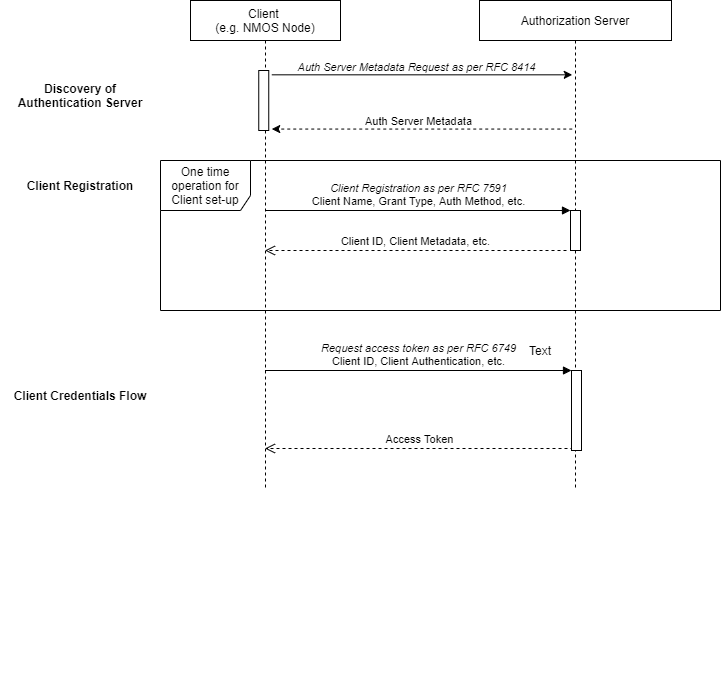

The diagram above was exported from draw.io. Its source (the exported page's mxGraphModel, read from the mxfile embedded in the PNG):
<mxGraphModel dx="1422" dy="825" grid="1" gridSize="10" guides="1" tooltips="1" connect="1" arrows="1" fold="1" page="1" pageScale="1" pageWidth="1169" pageHeight="827" math="0" shadow="0">
  <root>
    <mxCell id="0" />
    <mxCell id="1" parent="0" />
    <mxCell id="KBdhPKM8WCPAQau9ARn2-5" value="One time operation for Client set-up" style="shape=umlFrame;whiteSpace=wrap;html=1;width=90;height=50;" parent="1" vertex="1">
      <mxGeometry x="200" y="230" width="560" height="150" as="geometry" />
    </mxCell>
    <mxCell id="KBdhPKM8WCPAQau9ARn2-3" value="Authorization Server" style="shape=umlLifeline;perimeter=lifelinePerimeter;whiteSpace=wrap;html=1;container=0;collapsible=0;recursiveResize=0;outlineConnect=0;" parent="1" vertex="1">
      <mxGeometry x="519" y="70" width="192" height="490" as="geometry" />
    </mxCell>
    <mxCell id="KBdhPKM8WCPAQau9ARn2-11" value="&lt;i&gt;Client Registration as per RFC 7591&lt;br&gt;&lt;/i&gt;Client Name, Grant Type, Auth Method, etc." style="html=1;verticalAlign=bottom;endArrow=block;entryX=0;entryY=0;" parent="1" source="KBdhPKM8WCPAQau9ARn2-1" target="KBdhPKM8WCPAQau9ARn2-4" edge="1">
      <mxGeometry relative="1" as="geometry">
        <mxPoint x="536" y="227" as="sourcePoint" />
      </mxGeometry>
    </mxCell>
    <mxCell id="KBdhPKM8WCPAQau9ARn2-12" value="Client ID, Client Metadata, etc." style="html=1;verticalAlign=bottom;endArrow=open;dashed=1;endSize=8;" parent="1" target="KBdhPKM8WCPAQau9ARn2-1" edge="1">
      <mxGeometry relative="1" as="geometry">
        <mxPoint x="194.66666666666652" y="320" as="targetPoint" />
        <mxPoint x="606" y="320" as="sourcePoint" />
      </mxGeometry>
    </mxCell>
    <mxCell id="KBdhPKM8WCPAQau9ARn2-17" value="Access Token" style="html=1;verticalAlign=bottom;endArrow=open;dashed=1;endSize=8;exitX=0.2;exitY=0.975;exitDx=0;exitDy=0;exitPerimeter=0;" parent="1" source="KBdhPKM8WCPAQau9ARn2-6" target="KBdhPKM8WCPAQau9ARn2-1" edge="1">
      <mxGeometry relative="1" as="geometry">
        <mxPoint x="199.99666666666653" y="490.00333333333356" as="targetPoint" />
        <mxPoint x="615.33" y="490.1700000000001" as="sourcePoint" />
      </mxGeometry>
    </mxCell>
    <mxCell id="KBdhPKM8WCPAQau9ARn2-18" value="&lt;i&gt;Request access token as per RFC 6749&lt;/i&gt;&lt;br&gt;Client ID, Client Authentication, etc." style="html=1;verticalAlign=bottom;endArrow=block;entryX=0;entryY=0;" parent="1" source="KBdhPKM8WCPAQau9ARn2-1" target="KBdhPKM8WCPAQau9ARn2-6" edge="1">
      <mxGeometry relative="1" as="geometry">
        <mxPoint x="195" y="440" as="sourcePoint" />
      </mxGeometry>
    </mxCell>
    <mxCell id="KBdhPKM8WCPAQau9ARn2-4" value="" style="html=1;points=[];perimeter=orthogonalPerimeter;" parent="1" vertex="1">
      <mxGeometry x="610" y="280" width="10" height="40" as="geometry" />
    </mxCell>
    <mxCell id="KBdhPKM8WCPAQau9ARn2-6" value="" style="html=1;points=[];perimeter=orthogonalPerimeter;" parent="1" vertex="1">
      <mxGeometry x="611" y="440" width="10" height="80" as="geometry" />
    </mxCell>
    <mxCell id="KBdhPKM8WCPAQau9ARn2-20" value="" style="endArrow=classic;html=1;exitX=1.3;exitY=0.072;exitDx=0;exitDy=0;exitPerimeter=0;" parent="1" source="KBdhPKM8WCPAQau9ARn2-19" edge="1">
      <mxGeometry width="50" height="50" relative="1" as="geometry">
        <mxPoint x="408.25" y="200" as="sourcePoint" />
        <mxPoint x="611.75" y="144.31999999999994" as="targetPoint" />
      </mxGeometry>
    </mxCell>
    <mxCell id="KBdhPKM8WCPAQau9ARn2-21" value="&lt;i&gt;Auth Server Metadata Request as per RFC 8414&lt;/i&gt;" style="edgeLabel;html=1;align=center;verticalAlign=bottom;resizable=0;points=[];" parent="KBdhPKM8WCPAQau9ARn2-20" vertex="1" connectable="0">
      <mxGeometry x="0.1445" y="-1" relative="1" as="geometry">
        <mxPoint x="-28.17" y="0.019999999999999574" as="offset" />
      </mxGeometry>
    </mxCell>
    <mxCell id="KBdhPKM8WCPAQau9ARn2-22" value="" style="endArrow=classic;html=1;entryX=1.3;entryY=0.976;entryDx=0;entryDy=0;entryPerimeter=0;dashed=1;" parent="1" target="KBdhPKM8WCPAQau9ARn2-19" edge="1">
      <mxGeometry width="50" height="50" relative="1" as="geometry">
        <mxPoint x="611.75" y="198.55999999999995" as="sourcePoint" />
        <mxPoint x="598.25" y="270" as="targetPoint" />
      </mxGeometry>
    </mxCell>
    <mxCell id="KBdhPKM8WCPAQau9ARn2-23" value="Auth Server Metadata" style="edgeLabel;html=1;align=center;verticalAlign=bottom;resizable=0;points=[];" parent="KBdhPKM8WCPAQau9ARn2-22" vertex="1" connectable="0">
      <mxGeometry x="0.1555" relative="1" as="geometry">
        <mxPoint x="19.739999999999995" y="-0.009999999999999787" as="offset" />
      </mxGeometry>
    </mxCell>
    <mxCell id="zroiOUJ6YkZL5V5b6Ek6-2" value="" style="group" parent="1" vertex="1" connectable="0">
      <mxGeometry x="230" y="70" width="150" height="680" as="geometry" />
    </mxCell>
    <mxCell id="KBdhPKM8WCPAQau9ARn2-1" value="Client &lt;br&gt;(e.g. NMOS Node)" style="shape=umlLifeline;perimeter=lifelinePerimeter;whiteSpace=wrap;html=1;container=1;collapsible=0;recursiveResize=0;outlineConnect=0;" parent="zroiOUJ6YkZL5V5b6Ek6-2" vertex="1">
      <mxGeometry width="150" height="490" as="geometry" />
    </mxCell>
    <mxCell id="KBdhPKM8WCPAQau9ARn2-19" value="" style="html=1;points=[];perimeter=orthogonalPerimeter;" parent="zroiOUJ6YkZL5V5b6Ek6-2" vertex="1">
      <mxGeometry x="68.25" y="70" width="10" height="60" as="geometry" />
    </mxCell>
    <mxCell id="cFbqOavbiYXWHhe0aNjS-1" value="Text" style="text;html=1;strokeColor=none;fillColor=none;align=center;verticalAlign=middle;whiteSpace=wrap;rounded=0;" vertex="1" parent="1">
      <mxGeometry x="560" y="410" width="40" height="20" as="geometry" />
    </mxCell>
    <mxCell id="cFbqOavbiYXWHhe0aNjS-2" value="&lt;b&gt;Discovery of Authentication Server&lt;/b&gt;" style="text;html=1;strokeColor=none;fillColor=none;align=center;verticalAlign=middle;whiteSpace=wrap;rounded=0;" vertex="1" parent="1">
      <mxGeometry x="40" y="140" width="160" height="50" as="geometry" />
    </mxCell>
    <mxCell id="cFbqOavbiYXWHhe0aNjS-3" value="&lt;b&gt;Client Registration&lt;/b&gt;" style="text;html=1;strokeColor=none;fillColor=none;align=center;verticalAlign=middle;whiteSpace=wrap;rounded=0;" vertex="1" parent="1">
      <mxGeometry x="40" y="230" width="160" height="50" as="geometry" />
    </mxCell>
    <mxCell id="cFbqOavbiYXWHhe0aNjS-4" value="&lt;b&gt;Client Credentials Flow&lt;/b&gt;" style="text;html=1;strokeColor=none;fillColor=none;align=center;verticalAlign=middle;whiteSpace=wrap;rounded=0;" vertex="1" parent="1">
      <mxGeometry x="40" y="440" width="160" height="50" as="geometry" />
    </mxCell>
  </root>
</mxGraphModel>